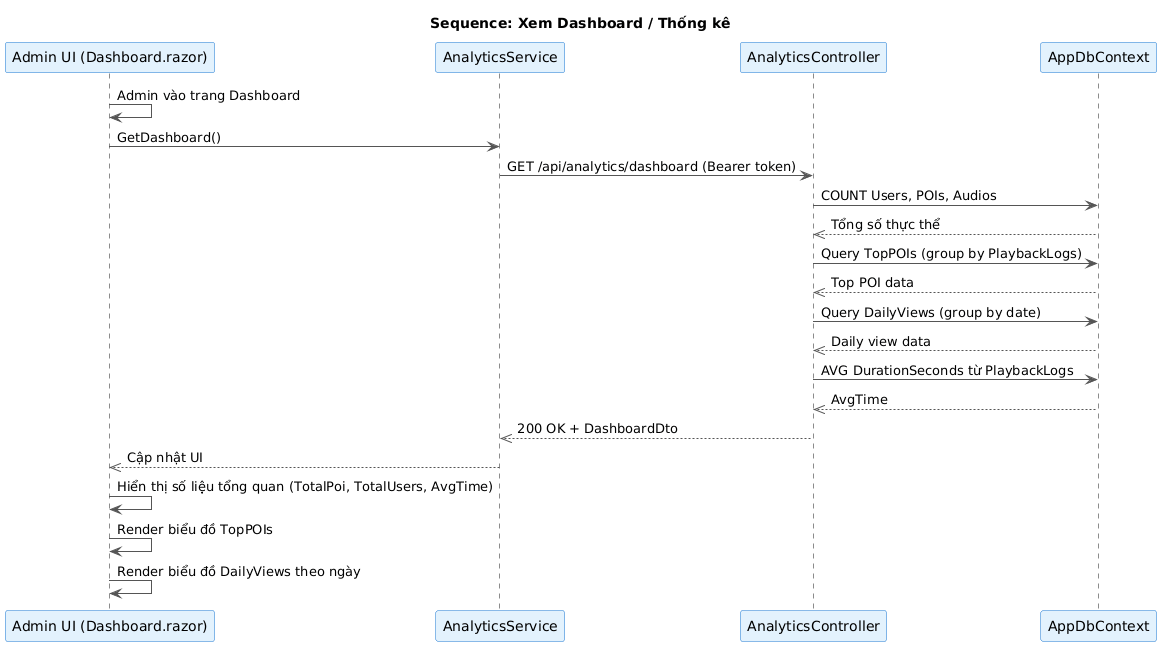

The diagram above was rendered by PlantUML. Its source (embedded in the PNG):
@startuml
title Sequence: Xem Dashboard / Thống kê

skinparam ParticipantBackgroundColor #E3F2FD
skinparam ParticipantBorderColor #1976D2
skinparam ArrowColor #555555
skinparam NoteBackgroundColor #FFF9C4
skinparam NoteBorderColor #FBC02D

participant "Admin UI (Dashboard.razor)" as UI
participant "AnalyticsService" as Svc
participant "AnalyticsController" as API
participant "AppDbContext" as DB

UI -> UI : Admin vào trang Dashboard

UI -> Svc : GetDashboard()
Svc -> API : GET /api/analytics/dashboard (Bearer token)

API -> DB : COUNT Users, POIs, Audios
DB -->> API : Tổng số thực thể

API -> DB : Query TopPOIs (group by PlaybackLogs)
DB -->> API : Top POI data

API -> DB : Query DailyViews (group by date)
DB -->> API : Daily view data

API -> DB : AVG DurationSeconds từ PlaybackLogs
DB -->> API : AvgTime

API -->> Svc : 200 OK + DashboardDto
Svc -->> UI : Cập nhật UI

UI -> UI : Hiển thị số liệu tổng quan (TotalPoi, TotalUsers, AvgTime)
UI -> UI : Render biểu đồ TopPOIs
UI -> UI : Render biểu đồ DailyViews theo ngày
@enduml